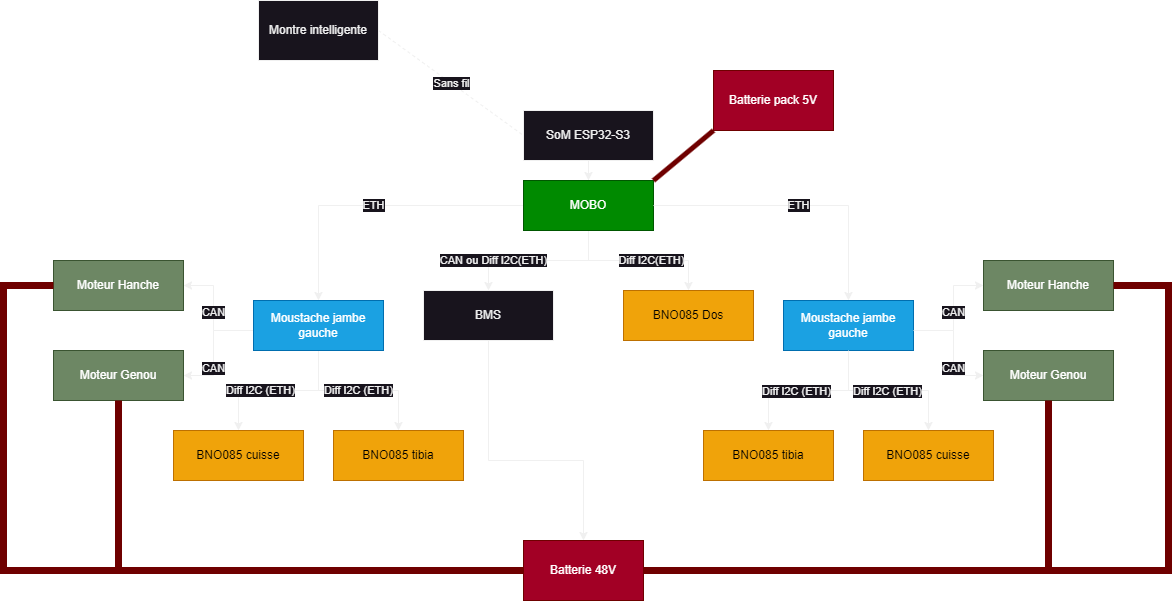

The diagram above was exported from draw.io. Its source (the exported page's mxGraphModel, read from the mxfile embedded in the PNG):
<mxGraphModel dx="2294" dy="1066" grid="1" gridSize="10" guides="1" tooltips="1" connect="1" arrows="1" fold="1" page="1" pageScale="1" pageWidth="827" pageHeight="1169" math="0" shadow="0">
  <root>
    <mxCell id="0" />
    <mxCell id="1" parent="0" />
    <mxCell id="JzmQsRfm4UZ02VzO3dNn-3" value="" style="edgeStyle=orthogonalEdgeStyle;rounded=0;orthogonalLoop=1;jettySize=auto;html=1;" edge="1" parent="1" source="JzmQsRfm4UZ02VzO3dNn-1" target="JzmQsRfm4UZ02VzO3dNn-2">
      <mxGeometry relative="1" as="geometry" />
    </mxCell>
    <mxCell id="JzmQsRfm4UZ02VzO3dNn-1" value="SoM ESP32-S3" style="rounded=0;whiteSpace=wrap;html=1;" vertex="1" parent="1">
      <mxGeometry x="340" y="170" width="130" height="50" as="geometry" />
    </mxCell>
    <mxCell id="JzmQsRfm4UZ02VzO3dNn-5" value="ETH" style="edgeStyle=orthogonalEdgeStyle;rounded=0;orthogonalLoop=1;jettySize=auto;html=1;" edge="1" parent="1" source="JzmQsRfm4UZ02VzO3dNn-2" target="JzmQsRfm4UZ02VzO3dNn-4">
      <mxGeometry relative="1" as="geometry" />
    </mxCell>
    <mxCell id="JzmQsRfm4UZ02VzO3dNn-32" value="CAN ou Diff I2C(ETH)" style="edgeStyle=orthogonalEdgeStyle;rounded=0;orthogonalLoop=1;jettySize=auto;html=1;" edge="1" parent="1" source="JzmQsRfm4UZ02VzO3dNn-2" target="JzmQsRfm4UZ02VzO3dNn-31">
      <mxGeometry x="0.5629" relative="1" as="geometry">
        <mxPoint as="offset" />
      </mxGeometry>
    </mxCell>
    <mxCell id="JzmQsRfm4UZ02VzO3dNn-2" value="MOBO" style="rounded=0;whiteSpace=wrap;html=1;fillColor=#008a00;fontColor=#ffffff;strokeColor=#005700;" vertex="1" parent="1">
      <mxGeometry x="340" y="240" width="130" height="50" as="geometry" />
    </mxCell>
    <mxCell id="JzmQsRfm4UZ02VzO3dNn-9" value="Diff I2C (ETH)" style="edgeStyle=orthogonalEdgeStyle;rounded=0;orthogonalLoop=1;jettySize=auto;html=1;" edge="1" parent="1" source="JzmQsRfm4UZ02VzO3dNn-4" target="JzmQsRfm4UZ02VzO3dNn-8">
      <mxGeometry relative="1" as="geometry" />
    </mxCell>
    <mxCell id="JzmQsRfm4UZ02VzO3dNn-12" value="CAN" style="edgeStyle=orthogonalEdgeStyle;rounded=0;orthogonalLoop=1;jettySize=auto;html=1;" edge="1" parent="1" source="JzmQsRfm4UZ02VzO3dNn-4" target="JzmQsRfm4UZ02VzO3dNn-11">
      <mxGeometry relative="1" as="geometry">
        <Array as="points">
          <mxPoint x="30" y="390" />
          <mxPoint x="30" y="345" />
        </Array>
      </mxGeometry>
    </mxCell>
    <mxCell id="JzmQsRfm4UZ02VzO3dNn-4" value="Moustache jambe gauche" style="rounded=0;whiteSpace=wrap;html=1;fillColor=#1ba1e2;strokeColor=#006EAF;fontColor=#ffffff;" vertex="1" parent="1">
      <mxGeometry x="70" y="360" width="130" height="50" as="geometry" />
    </mxCell>
    <mxCell id="JzmQsRfm4UZ02VzO3dNn-8" value="BNO085 tibia" style="rounded=0;whiteSpace=wrap;html=1;fillColor=#f0a30a;fontColor=#000000;strokeColor=#BD7000;" vertex="1" parent="1">
      <mxGeometry x="150" y="490" width="130" height="50" as="geometry" />
    </mxCell>
    <mxCell id="JzmQsRfm4UZ02VzO3dNn-10" value="BNO085 cuisse" style="rounded=0;whiteSpace=wrap;html=1;fillColor=#f0a30a;fontColor=#000000;strokeColor=#BD7000;" vertex="1" parent="1">
      <mxGeometry x="-10" y="490" width="130" height="50" as="geometry" />
    </mxCell>
    <mxCell id="JzmQsRfm4UZ02VzO3dNn-11" value="Moteur Hanche" style="rounded=0;whiteSpace=wrap;html=1;fillColor=#6d8764;fontColor=#ffffff;strokeColor=#3A5431;" vertex="1" parent="1">
      <mxGeometry x="-130" y="320" width="130" height="50" as="geometry" />
    </mxCell>
    <mxCell id="JzmQsRfm4UZ02VzO3dNn-13" value="Moteur Genou" style="rounded=0;whiteSpace=wrap;html=1;fillColor=#6d8764;fontColor=#ffffff;strokeColor=#3A5431;" vertex="1" parent="1">
      <mxGeometry x="-130" y="410" width="130" height="50" as="geometry" />
    </mxCell>
    <mxCell id="JzmQsRfm4UZ02VzO3dNn-14" value="CAN" style="endArrow=classic;html=1;rounded=0;entryX=1;entryY=0.5;entryDx=0;entryDy=0;" edge="1" parent="1" target="JzmQsRfm4UZ02VzO3dNn-13">
      <mxGeometry width="50" height="50" relative="1" as="geometry">
        <mxPoint x="30" y="390" as="sourcePoint" />
        <mxPoint x="70" y="440" as="targetPoint" />
        <Array as="points">
          <mxPoint x="30" y="435" />
        </Array>
      </mxGeometry>
    </mxCell>
    <mxCell id="JzmQsRfm4UZ02VzO3dNn-15" value="Diff I2C (ETH)" style="endArrow=classic;html=1;rounded=0;entryX=0.5;entryY=0;entryDx=0;entryDy=0;" edge="1" parent="1" target="JzmQsRfm4UZ02VzO3dNn-10">
      <mxGeometry width="50" height="50" relative="1" as="geometry">
        <mxPoint x="140" y="450" as="sourcePoint" />
        <mxPoint x="100" y="430" as="targetPoint" />
        <Array as="points">
          <mxPoint x="55" y="450" />
        </Array>
      </mxGeometry>
    </mxCell>
    <mxCell id="JzmQsRfm4UZ02VzO3dNn-26" value="ETH" style="endArrow=classic;html=1;rounded=0;exitX=1;exitY=0.5;exitDx=0;exitDy=0;entryX=0.5;entryY=0;entryDx=0;entryDy=0;" edge="1" parent="1" source="JzmQsRfm4UZ02VzO3dNn-2" target="JzmQsRfm4UZ02VzO3dNn-18">
      <mxGeometry width="50" height="50" relative="1" as="geometry">
        <mxPoint x="580" y="300" as="sourcePoint" />
        <mxPoint x="630" y="250" as="targetPoint" />
        <Array as="points">
          <mxPoint x="665" y="265" />
        </Array>
      </mxGeometry>
    </mxCell>
    <mxCell id="JzmQsRfm4UZ02VzO3dNn-27" value="Montre intelligente" style="rounded=0;whiteSpace=wrap;html=1;" vertex="1" parent="1">
      <mxGeometry x="75" y="60" width="120" height="60" as="geometry" />
    </mxCell>
    <mxCell id="JzmQsRfm4UZ02VzO3dNn-28" value="Sans fil" style="endArrow=none;dashed=1;html=1;rounded=0;exitX=1;exitY=0.5;exitDx=0;exitDy=0;entryX=0;entryY=0.5;entryDx=0;entryDy=0;" edge="1" parent="1" source="JzmQsRfm4UZ02VzO3dNn-27" target="JzmQsRfm4UZ02VzO3dNn-1">
      <mxGeometry width="50" height="50" relative="1" as="geometry">
        <mxPoint x="260" y="140" as="sourcePoint" />
        <mxPoint x="310" y="90" as="targetPoint" />
      </mxGeometry>
    </mxCell>
    <mxCell id="JzmQsRfm4UZ02VzO3dNn-31" value="BMS" style="rounded=0;whiteSpace=wrap;html=1;" vertex="1" parent="1">
      <mxGeometry x="240" y="350" width="130" height="50" as="geometry" />
    </mxCell>
    <mxCell id="JzmQsRfm4UZ02VzO3dNn-33" value="BNO085 Dos" style="rounded=0;whiteSpace=wrap;html=1;fillColor=#f0a30a;fontColor=#000000;strokeColor=#BD7000;" vertex="1" parent="1">
      <mxGeometry x="440" y="350" width="130" height="50" as="geometry" />
    </mxCell>
    <mxCell id="JzmQsRfm4UZ02VzO3dNn-34" value="Diff I2C(ETH)" style="endArrow=classic;html=1;rounded=0;entryX=0.5;entryY=0;entryDx=0;entryDy=0;" edge="1" parent="1" target="JzmQsRfm4UZ02VzO3dNn-33">
      <mxGeometry width="50" height="50" relative="1" as="geometry">
        <mxPoint x="400" y="320" as="sourcePoint" />
        <mxPoint x="450" y="370" as="targetPoint" />
        <Array as="points">
          <mxPoint x="505" y="320" />
        </Array>
      </mxGeometry>
    </mxCell>
    <mxCell id="JzmQsRfm4UZ02VzO3dNn-37" value="Batterie pack 5V" style="rounded=0;whiteSpace=wrap;html=1;fillColor=#a20025;fontColor=#ffffff;strokeColor=#6F0000;" vertex="1" parent="1">
      <mxGeometry x="530" y="130" width="120" height="60" as="geometry" />
    </mxCell>
    <mxCell id="JzmQsRfm4UZ02VzO3dNn-18" value="Moustache jambe gauche" style="rounded=0;whiteSpace=wrap;html=1;fillColor=#1ba1e2;strokeColor=#006EAF;fontColor=#ffffff;" vertex="1" parent="1">
      <mxGeometry x="600" y="360" width="130" height="50" as="geometry" />
    </mxCell>
    <mxCell id="JzmQsRfm4UZ02VzO3dNn-19" value="BNO085 tibia" style="rounded=0;whiteSpace=wrap;html=1;fillColor=#f0a30a;fontColor=#000000;strokeColor=#BD7000;" vertex="1" parent="1">
      <mxGeometry x="520" y="490" width="130" height="50" as="geometry" />
    </mxCell>
    <mxCell id="JzmQsRfm4UZ02VzO3dNn-16" value="" style="edgeStyle=orthogonalEdgeStyle;rounded=0;orthogonalLoop=1;jettySize=auto;html=1;" edge="1" parent="1" source="JzmQsRfm4UZ02VzO3dNn-18" target="JzmQsRfm4UZ02VzO3dNn-19">
      <mxGeometry relative="1" as="geometry" />
    </mxCell>
    <mxCell id="JzmQsRfm4UZ02VzO3dNn-29" value="Diff I2C (ETH)" style="edgeLabel;html=1;align=center;verticalAlign=middle;resizable=0;points=[];" vertex="1" connectable="0" parent="JzmQsRfm4UZ02VzO3dNn-16">
      <mxGeometry x="0.1632" relative="1" as="geometry">
        <mxPoint as="offset" />
      </mxGeometry>
    </mxCell>
    <mxCell id="JzmQsRfm4UZ02VzO3dNn-20" value="BNO085 cuisse" style="rounded=0;whiteSpace=wrap;html=1;fillColor=#f0a30a;fontColor=#000000;strokeColor=#BD7000;" vertex="1" parent="1">
      <mxGeometry x="680" y="490" width="130" height="50" as="geometry" />
    </mxCell>
    <mxCell id="JzmQsRfm4UZ02VzO3dNn-21" value="Moteur Hanche" style="rounded=0;whiteSpace=wrap;html=1;fillColor=#6d8764;fontColor=#ffffff;strokeColor=#3A5431;" vertex="1" parent="1">
      <mxGeometry x="800" y="320" width="130" height="50" as="geometry" />
    </mxCell>
    <mxCell id="JzmQsRfm4UZ02VzO3dNn-17" value="CAN" style="edgeStyle=orthogonalEdgeStyle;rounded=0;orthogonalLoop=1;jettySize=auto;html=1;" edge="1" parent="1" source="JzmQsRfm4UZ02VzO3dNn-18" target="JzmQsRfm4UZ02VzO3dNn-21">
      <mxGeometry relative="1" as="geometry">
        <Array as="points">
          <mxPoint x="770" y="390" />
          <mxPoint x="770" y="345" />
        </Array>
      </mxGeometry>
    </mxCell>
    <mxCell id="JzmQsRfm4UZ02VzO3dNn-22" value="Moteur Genou" style="rounded=0;whiteSpace=wrap;html=1;fillColor=#6d8764;fontColor=#ffffff;strokeColor=#3A5431;" vertex="1" parent="1">
      <mxGeometry x="800" y="410" width="130" height="50" as="geometry" />
    </mxCell>
    <mxCell id="JzmQsRfm4UZ02VzO3dNn-23" value="CAN" style="endArrow=classic;html=1;rounded=0;entryX=0;entryY=0.5;entryDx=0;entryDy=0;" edge="1" parent="1" target="JzmQsRfm4UZ02VzO3dNn-22">
      <mxGeometry width="50" height="50" relative="1" as="geometry">
        <mxPoint x="770" y="390" as="sourcePoint" />
        <mxPoint x="730" y="440" as="targetPoint" />
        <Array as="points">
          <mxPoint x="770" y="435" />
        </Array>
      </mxGeometry>
    </mxCell>
    <mxCell id="JzmQsRfm4UZ02VzO3dNn-24" value="" style="endArrow=classic;html=1;rounded=0;entryX=0.5;entryY=0;entryDx=0;entryDy=0;" edge="1" parent="1" target="JzmQsRfm4UZ02VzO3dNn-20">
      <mxGeometry width="50" height="50" relative="1" as="geometry">
        <mxPoint x="660" y="450" as="sourcePoint" />
        <mxPoint x="700" y="430" as="targetPoint" />
        <Array as="points">
          <mxPoint x="745" y="450" />
        </Array>
      </mxGeometry>
    </mxCell>
    <mxCell id="JzmQsRfm4UZ02VzO3dNn-30" value="Diff I2C (ETH)" style="edgeLabel;html=1;align=center;verticalAlign=middle;resizable=0;points=[];" vertex="1" connectable="0" parent="JzmQsRfm4UZ02VzO3dNn-24">
      <mxGeometry x="-0.3186" relative="1" as="geometry">
        <mxPoint as="offset" />
      </mxGeometry>
    </mxCell>
    <mxCell id="JzmQsRfm4UZ02VzO3dNn-38" value="Batterie 48V" style="rounded=0;whiteSpace=wrap;html=1;fillColor=#a20025;fontColor=#ffffff;strokeColor=#6F0000;" vertex="1" parent="1">
      <mxGeometry x="340" y="600" width="120" height="60" as="geometry" />
    </mxCell>
    <mxCell id="JzmQsRfm4UZ02VzO3dNn-40" value="" style="endArrow=classic;html=1;rounded=0;exitX=0.5;exitY=1;exitDx=0;exitDy=0;entryX=0.5;entryY=0;entryDx=0;entryDy=0;" edge="1" parent="1" source="JzmQsRfm4UZ02VzO3dNn-31" target="JzmQsRfm4UZ02VzO3dNn-38">
      <mxGeometry width="50" height="50" relative="1" as="geometry">
        <mxPoint x="250" y="660" as="sourcePoint" />
        <mxPoint x="300" y="610" as="targetPoint" />
        <Array as="points">
          <mxPoint x="305" y="520" />
          <mxPoint x="400" y="520" />
        </Array>
      </mxGeometry>
    </mxCell>
    <mxCell id="JzmQsRfm4UZ02VzO3dNn-41" value="" style="endArrow=none;html=1;rounded=0;entryX=0;entryY=0.5;entryDx=0;entryDy=0;exitX=0.5;exitY=1;exitDx=0;exitDy=0;fillColor=#a20025;strokeColor=#6F0000;strokeWidth=7;" edge="1" parent="1" source="JzmQsRfm4UZ02VzO3dNn-13" target="JzmQsRfm4UZ02VzO3dNn-38">
      <mxGeometry width="50" height="50" relative="1" as="geometry">
        <mxPoint x="-60" y="630" as="sourcePoint" />
        <mxPoint x="220" y="630" as="targetPoint" />
        <Array as="points">
          <mxPoint x="-65" y="630" />
        </Array>
      </mxGeometry>
    </mxCell>
    <mxCell id="JzmQsRfm4UZ02VzO3dNn-43" value="" style="endArrow=none;html=1;rounded=0;entryX=0;entryY=0.5;entryDx=0;entryDy=0;fillColor=#a20025;strokeColor=#6F0000;strokeWidth=7;exitX=0;exitY=0.5;exitDx=0;exitDy=0;" edge="1" parent="1" source="JzmQsRfm4UZ02VzO3dNn-11">
      <mxGeometry width="50" height="50" relative="1" as="geometry">
        <mxPoint x="-180" y="350" as="sourcePoint" />
        <mxPoint x="-65" y="630" as="targetPoint" />
        <Array as="points">
          <mxPoint x="-180" y="345" />
          <mxPoint x="-180" y="630" />
        </Array>
      </mxGeometry>
    </mxCell>
    <mxCell id="JzmQsRfm4UZ02VzO3dNn-46" value="" style="endArrow=none;html=1;rounded=0;entryX=0;entryY=0.5;entryDx=0;entryDy=0;exitX=0.5;exitY=1;exitDx=0;exitDy=0;fillColor=#a20025;strokeColor=#6F0000;strokeWidth=7;" edge="1" parent="1">
      <mxGeometry width="50" height="50" relative="1" as="geometry">
        <mxPoint x="865" y="460" as="sourcePoint" />
        <mxPoint x="460" y="630" as="targetPoint" />
        <Array as="points">
          <mxPoint x="865" y="630" />
        </Array>
      </mxGeometry>
    </mxCell>
    <mxCell id="JzmQsRfm4UZ02VzO3dNn-47" value="" style="endArrow=none;html=1;rounded=0;fillColor=#a20025;strokeColor=#6F0000;strokeWidth=7;exitX=1;exitY=0.5;exitDx=0;exitDy=0;" edge="1" parent="1" source="JzmQsRfm4UZ02VzO3dNn-21">
      <mxGeometry width="50" height="50" relative="1" as="geometry">
        <mxPoint x="935" y="350" as="sourcePoint" />
        <mxPoint x="860" y="630" as="targetPoint" />
        <Array as="points">
          <mxPoint x="985" y="345" />
          <mxPoint x="985" y="630" />
        </Array>
      </mxGeometry>
    </mxCell>
    <mxCell id="JzmQsRfm4UZ02VzO3dNn-49" value="" style="endArrow=none;html=1;rounded=0;exitX=1;exitY=0;exitDx=0;exitDy=0;entryX=0;entryY=1;entryDx=0;entryDy=0;fillColor=#a20025;strokeColor=#6F0000;strokeWidth=5;" edge="1" parent="1" source="JzmQsRfm4UZ02VzO3dNn-2" target="JzmQsRfm4UZ02VzO3dNn-37">
      <mxGeometry width="50" height="50" relative="1" as="geometry">
        <mxPoint x="500" y="280" as="sourcePoint" />
        <mxPoint x="550" y="230" as="targetPoint" />
      </mxGeometry>
    </mxCell>
  </root>
</mxGraphModel>